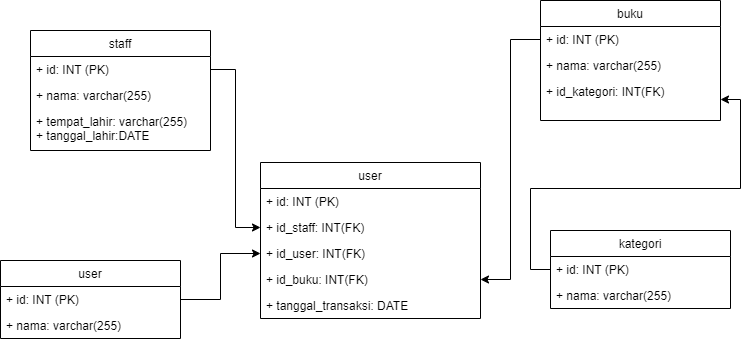

The diagram above was exported from draw.io. Its source (the exported page's mxGraphModel, read from the mxfile embedded in the PNG):
<mxGraphModel dx="1020" dy="518" grid="1" gridSize="10" guides="1" tooltips="1" connect="1" arrows="1" fold="1" page="1" pageScale="1" pageWidth="827" pageHeight="1169" math="0" shadow="0">
  <root>
    <mxCell id="WIyWlLk6GJQsqaUBKTNV-0" />
    <mxCell id="WIyWlLk6GJQsqaUBKTNV-1" parent="WIyWlLk6GJQsqaUBKTNV-0" />
    <mxCell id="DOj556495tN9Jz_Ypwxe-4" value="staff" style="swimlane;fontStyle=0;childLayout=stackLayout;horizontal=1;startSize=26;fillColor=none;horizontalStack=0;resizeParent=1;resizeParentMax=0;resizeLast=0;collapsible=1;marginBottom=0;" vertex="1" parent="WIyWlLk6GJQsqaUBKTNV-1">
      <mxGeometry x="80" y="50" width="180" height="120" as="geometry" />
    </mxCell>
    <mxCell id="DOj556495tN9Jz_Ypwxe-5" value="+ id: INT (PK)" style="text;strokeColor=none;fillColor=none;align=left;verticalAlign=top;spacingLeft=4;spacingRight=4;overflow=hidden;rotatable=0;points=[[0,0.5],[1,0.5]];portConstraint=eastwest;" vertex="1" parent="DOj556495tN9Jz_Ypwxe-4">
      <mxGeometry y="26" width="180" height="26" as="geometry" />
    </mxCell>
    <mxCell id="DOj556495tN9Jz_Ypwxe-6" value="+ nama: varchar(255)" style="text;strokeColor=none;fillColor=none;align=left;verticalAlign=top;spacingLeft=4;spacingRight=4;overflow=hidden;rotatable=0;points=[[0,0.5],[1,0.5]];portConstraint=eastwest;" vertex="1" parent="DOj556495tN9Jz_Ypwxe-4">
      <mxGeometry y="52" width="180" height="26" as="geometry" />
    </mxCell>
    <mxCell id="DOj556495tN9Jz_Ypwxe-7" value="+ tempat_lahir: varchar(255)&#10;+ tanggal_lahir:DATE" style="text;strokeColor=none;fillColor=none;align=left;verticalAlign=top;spacingLeft=4;spacingRight=4;overflow=hidden;rotatable=0;points=[[0,0.5],[1,0.5]];portConstraint=eastwest;" vertex="1" parent="DOj556495tN9Jz_Ypwxe-4">
      <mxGeometry y="78" width="180" height="42" as="geometry" />
    </mxCell>
    <mxCell id="DOj556495tN9Jz_Ypwxe-11" value="buku" style="swimlane;fontStyle=0;childLayout=stackLayout;horizontal=1;startSize=26;fillColor=none;horizontalStack=0;resizeParent=1;resizeParentMax=0;resizeLast=0;collapsible=1;marginBottom=0;" vertex="1" parent="WIyWlLk6GJQsqaUBKTNV-1">
      <mxGeometry x="590" y="20" width="180" height="120" as="geometry" />
    </mxCell>
    <mxCell id="DOj556495tN9Jz_Ypwxe-12" value="+ id: INT (PK)" style="text;strokeColor=none;fillColor=none;align=left;verticalAlign=top;spacingLeft=4;spacingRight=4;overflow=hidden;rotatable=0;points=[[0,0.5],[1,0.5]];portConstraint=eastwest;" vertex="1" parent="DOj556495tN9Jz_Ypwxe-11">
      <mxGeometry y="26" width="180" height="26" as="geometry" />
    </mxCell>
    <mxCell id="DOj556495tN9Jz_Ypwxe-13" value="+ nama: varchar(255)" style="text;strokeColor=none;fillColor=none;align=left;verticalAlign=top;spacingLeft=4;spacingRight=4;overflow=hidden;rotatable=0;points=[[0,0.5],[1,0.5]];portConstraint=eastwest;" vertex="1" parent="DOj556495tN9Jz_Ypwxe-11">
      <mxGeometry y="52" width="180" height="26" as="geometry" />
    </mxCell>
    <mxCell id="DOj556495tN9Jz_Ypwxe-14" value="+ id_kategori: INT(FK)&#10;" style="text;strokeColor=none;fillColor=none;align=left;verticalAlign=top;spacingLeft=4;spacingRight=4;overflow=hidden;rotatable=0;points=[[0,0.5],[1,0.5]];portConstraint=eastwest;" vertex="1" parent="DOj556495tN9Jz_Ypwxe-11">
      <mxGeometry y="78" width="180" height="42" as="geometry" />
    </mxCell>
    <mxCell id="DOj556495tN9Jz_Ypwxe-15" value="kategori" style="swimlane;fontStyle=0;childLayout=stackLayout;horizontal=1;startSize=26;fillColor=none;horizontalStack=0;resizeParent=1;resizeParentMax=0;resizeLast=0;collapsible=1;marginBottom=0;" vertex="1" parent="WIyWlLk6GJQsqaUBKTNV-1">
      <mxGeometry x="600" y="250" width="180" height="78" as="geometry" />
    </mxCell>
    <mxCell id="DOj556495tN9Jz_Ypwxe-16" value="+ id: INT (PK)" style="text;strokeColor=none;fillColor=none;align=left;verticalAlign=top;spacingLeft=4;spacingRight=4;overflow=hidden;rotatable=0;points=[[0,0.5],[1,0.5]];portConstraint=eastwest;" vertex="1" parent="DOj556495tN9Jz_Ypwxe-15">
      <mxGeometry y="26" width="180" height="26" as="geometry" />
    </mxCell>
    <mxCell id="DOj556495tN9Jz_Ypwxe-17" value="+ nama: varchar(255)" style="text;strokeColor=none;fillColor=none;align=left;verticalAlign=top;spacingLeft=4;spacingRight=4;overflow=hidden;rotatable=0;points=[[0,0.5],[1,0.5]];portConstraint=eastwest;" vertex="1" parent="DOj556495tN9Jz_Ypwxe-15">
      <mxGeometry y="52" width="180" height="26" as="geometry" />
    </mxCell>
    <mxCell id="DOj556495tN9Jz_Ypwxe-28" style="edgeStyle=orthogonalEdgeStyle;rounded=0;orthogonalLoop=1;jettySize=auto;html=1;entryX=0;entryY=0.5;entryDx=0;entryDy=0;" edge="1" parent="WIyWlLk6GJQsqaUBKTNV-1" source="DOj556495tN9Jz_Ypwxe-19" target="DOj556495tN9Jz_Ypwxe-25">
      <mxGeometry relative="1" as="geometry" />
    </mxCell>
    <mxCell id="DOj556495tN9Jz_Ypwxe-19" value="user" style="swimlane;fontStyle=0;childLayout=stackLayout;horizontal=1;startSize=26;fillColor=none;horizontalStack=0;resizeParent=1;resizeParentMax=0;resizeLast=0;collapsible=1;marginBottom=0;" vertex="1" parent="WIyWlLk6GJQsqaUBKTNV-1">
      <mxGeometry x="50" y="280" width="180" height="78" as="geometry" />
    </mxCell>
    <mxCell id="DOj556495tN9Jz_Ypwxe-20" value="+ id: INT (PK)" style="text;strokeColor=none;fillColor=none;align=left;verticalAlign=top;spacingLeft=4;spacingRight=4;overflow=hidden;rotatable=0;points=[[0,0.5],[1,0.5]];portConstraint=eastwest;" vertex="1" parent="DOj556495tN9Jz_Ypwxe-19">
      <mxGeometry y="26" width="180" height="26" as="geometry" />
    </mxCell>
    <mxCell id="DOj556495tN9Jz_Ypwxe-21" value="+ nama: varchar(255)" style="text;strokeColor=none;fillColor=none;align=left;verticalAlign=top;spacingLeft=4;spacingRight=4;overflow=hidden;rotatable=0;points=[[0,0.5],[1,0.5]];portConstraint=eastwest;" vertex="1" parent="DOj556495tN9Jz_Ypwxe-19">
      <mxGeometry y="52" width="180" height="26" as="geometry" />
    </mxCell>
    <mxCell id="DOj556495tN9Jz_Ypwxe-22" value="user" style="swimlane;fontStyle=0;childLayout=stackLayout;horizontal=1;startSize=26;fillColor=none;horizontalStack=0;resizeParent=1;resizeParentMax=0;resizeLast=0;collapsible=1;marginBottom=0;" vertex="1" parent="WIyWlLk6GJQsqaUBKTNV-1">
      <mxGeometry x="310" y="182" width="220" height="156" as="geometry" />
    </mxCell>
    <mxCell id="DOj556495tN9Jz_Ypwxe-23" value="+ id: INT (PK)" style="text;strokeColor=none;fillColor=none;align=left;verticalAlign=top;spacingLeft=4;spacingRight=4;overflow=hidden;rotatable=0;points=[[0,0.5],[1,0.5]];portConstraint=eastwest;" vertex="1" parent="DOj556495tN9Jz_Ypwxe-22">
      <mxGeometry y="26" width="220" height="26" as="geometry" />
    </mxCell>
    <mxCell id="DOj556495tN9Jz_Ypwxe-24" value="+ id_staff: INT(FK)" style="text;strokeColor=none;fillColor=none;align=left;verticalAlign=top;spacingLeft=4;spacingRight=4;overflow=hidden;rotatable=0;points=[[0,0.5],[1,0.5]];portConstraint=eastwest;" vertex="1" parent="DOj556495tN9Jz_Ypwxe-22">
      <mxGeometry y="52" width="220" height="26" as="geometry" />
    </mxCell>
    <mxCell id="DOj556495tN9Jz_Ypwxe-25" value="+ id_user: INT(FK)" style="text;strokeColor=none;fillColor=none;align=left;verticalAlign=top;spacingLeft=4;spacingRight=4;overflow=hidden;rotatable=0;points=[[0,0.5],[1,0.5]];portConstraint=eastwest;" vertex="1" parent="DOj556495tN9Jz_Ypwxe-22">
      <mxGeometry y="78" width="220" height="26" as="geometry" />
    </mxCell>
    <mxCell id="DOj556495tN9Jz_Ypwxe-26" value="+ id_buku: INT(FK)" style="text;strokeColor=none;fillColor=none;align=left;verticalAlign=top;spacingLeft=4;spacingRight=4;overflow=hidden;rotatable=0;points=[[0,0.5],[1,0.5]];portConstraint=eastwest;" vertex="1" parent="DOj556495tN9Jz_Ypwxe-22">
      <mxGeometry y="104" width="220" height="26" as="geometry" />
    </mxCell>
    <mxCell id="DOj556495tN9Jz_Ypwxe-27" value="+ tanggal_transaksi: DATE" style="text;strokeColor=none;fillColor=none;align=left;verticalAlign=top;spacingLeft=4;spacingRight=4;overflow=hidden;rotatable=0;points=[[0,0.5],[1,0.5]];portConstraint=eastwest;" vertex="1" parent="DOj556495tN9Jz_Ypwxe-22">
      <mxGeometry y="130" width="220" height="26" as="geometry" />
    </mxCell>
    <mxCell id="DOj556495tN9Jz_Ypwxe-29" style="edgeStyle=orthogonalEdgeStyle;rounded=0;orthogonalLoop=1;jettySize=auto;html=1;entryX=0;entryY=0.5;entryDx=0;entryDy=0;" edge="1" parent="WIyWlLk6GJQsqaUBKTNV-1" source="DOj556495tN9Jz_Ypwxe-5" target="DOj556495tN9Jz_Ypwxe-24">
      <mxGeometry relative="1" as="geometry" />
    </mxCell>
    <mxCell id="DOj556495tN9Jz_Ypwxe-30" style="edgeStyle=orthogonalEdgeStyle;rounded=0;orthogonalLoop=1;jettySize=auto;html=1;entryX=1;entryY=0.5;entryDx=0;entryDy=0;" edge="1" parent="WIyWlLk6GJQsqaUBKTNV-1" source="DOj556495tN9Jz_Ypwxe-12" target="DOj556495tN9Jz_Ypwxe-26">
      <mxGeometry relative="1" as="geometry">
        <mxPoint x="580" y="240" as="targetPoint" />
      </mxGeometry>
    </mxCell>
    <mxCell id="DOj556495tN9Jz_Ypwxe-31" style="edgeStyle=orthogonalEdgeStyle;rounded=0;orthogonalLoop=1;jettySize=auto;html=1;" edge="1" parent="WIyWlLk6GJQsqaUBKTNV-1" source="DOj556495tN9Jz_Ypwxe-16" target="DOj556495tN9Jz_Ypwxe-14">
      <mxGeometry relative="1" as="geometry" />
    </mxCell>
  </root>
</mxGraphModel>